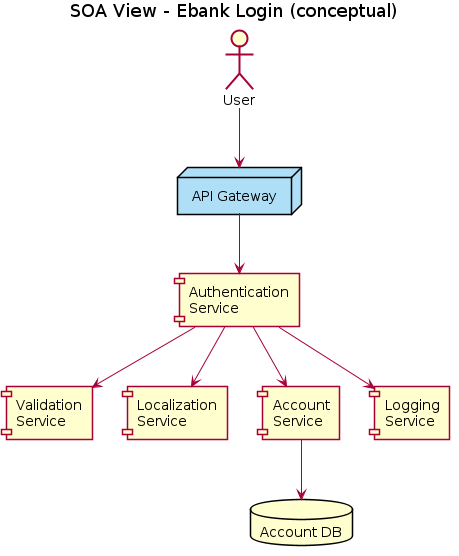

The diagram above was rendered by PlantUML. Its source (embedded in the PNG):
@startuml
skinparam defaultFontName Arial
skinparam shadowing false
title SOA View - Ebank Login (conceptual)
actor User
node "API Gateway" as GW #AEDFF7
component "Authentication\nService" as AUTH
component "Validation\nService" as VAL
component "Localization\nService" as LOC
component "Account\nService" as ACCS
component "Logging\nService" as LOGS
database "Account DB" as DB
User --> GW
GW --> AUTH
AUTH --> VAL
AUTH --> ACCS
AUTH --> LOC
AUTH --> LOGS
ACCS --> DB
@enduml